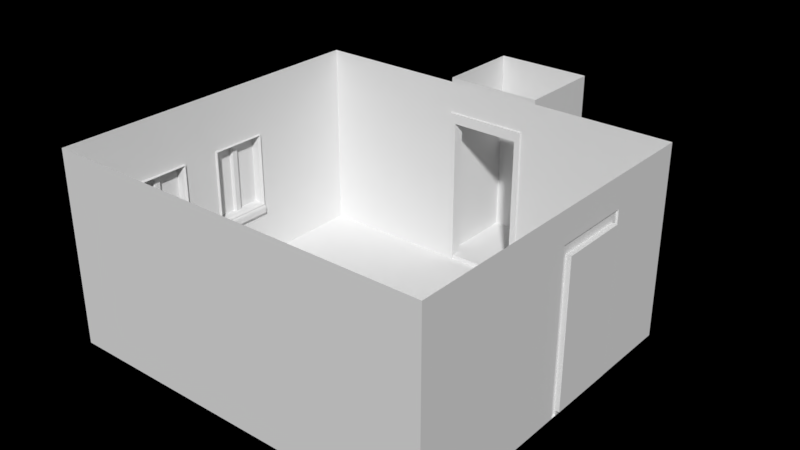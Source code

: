 # Source: room.blend  (saved by Blender 2.77.0; exported with 4.5.12 LTS)
import bpy
from mathutils import Matrix  # noqa: F401  (used for matrix-valued properties, if any)

bpy.ops.wm.read_factory_settings(use_empty=True)
scene = bpy.context.scene
scene.name = 'Scene'

# ---- collections
col_collection_1 = bpy.data.collections.new('Collection 1'); scene.collection.children.link(col_collection_1)

# ---- world
world_world = bpy.data.worlds.new('World'); scene.world = world_world
world_world.color = (0.0, -0.0, 0.0)
world_world.use_sun_shadow = False
world_world.sun_shadow_jitter_overblur = 0.0
world_world.cycles.sampling_method = 'MANUAL'

# ---- meshes
me_plane = bpy.data.meshes.new('Plane')
me_plane.from_pydata([(-2.4, -0.6, 0.0), (2.4, -0.6, 0.0), (-2.4, 3.6, 0.0), (2.4, 3.6, 0.0), (-0.6, -0.6, 0.0), (0.6, -0.6, 0.0), (0.6, 3.6, 0.0), (-0.6, 3.6, 0.0), (0.6, 4.8, 0.0), (-0.6, 4.8, 0.0), (0.6, 3.72, 0.0), (-0.6, 3.72, 0.0), (-0.36, -0.6, 0.0), (-0.432, 3.6, 0.0), (-0.36, 4.8, 0.0), (-0.432, 3.72, 0.0), (0.36, -0.6, 0.0), (0.432, 3.6, 0.0), (0.36, 4.8, 0.0), (0.432, 3.72, 0.0), (2.4, -0.6, 2.4), (2.4, 3.6, 2.4), (-0.6, -0.6, 2.4), (0.6, -0.6, 2.4), (0.6, 3.6, 2.4), (-0.6, 3.6, 2.4), (0.6, 4.8, 2.4), (-0.6, 4.8, 2.4), (0.6, 3.72, 2.4), (-0.6, 3.72, 2.4), (-0.36, -0.6, 2.4), (-0.432, 3.6, 2.4), (-0.36, 4.8, 2.4), (-0.432, 3.72, 2.4), (0.36, -0.6, 2.4), (0.432, 3.6, 2.4), (0.36, 4.8, 2.4), (0.432, 3.72, 2.4), (-2.4, 1.44, 2.4), (-2.4, -0.6, 0.72), (-2.4, -0.6, 1.68), (-2.4, 3.6, 1.68), (-2.4, 2.16, 2.4), (-2.4, 1.44, 0.0), (-2.4, 0.96, 0.0), (-2.4, 0.24, 0.0), (-2.4, -0.6, 2.4), (-2.4, 2.16, 0.0), (-2.4, 3.6, 2.4), (-2.4, 0.24, 2.4), (-2.4, 0.96, 2.4), (-2.4, 1.44, 1.68), (-2.4, 3.6, 0.72), (-2.4, 1.44, 0.72), (-2.4, 0.96, 0.72), (-2.4, 0.96, 1.68), (-2.4, 0.24, 0.72), (-2.4, 0.24, 1.68), (-2.4, -0.6, 0.612), (-2.4, 2.16, 0.612), (-2.4, 0.96, 0.612), (-2.4, 1.44, 0.612), (-2.4, 0.24, 0.612), (-2.364, 2.16, 0.708), (-2.364, 1.44, 0.708), (-2.352, 2.16, 0.6154), (-2.352, 0.96, 0.6154), (-2.364, 0.96, 0.708), (-2.352, 1.44, 0.6154), (-2.364, 0.24, 0.708), (-2.352, 0.24, 0.6154), (-2.388, 0.96, 0.72), (-2.358, 0.96, 0.612), (-2.388, 0.24, 0.72), (-2.4, 3.6, 0.612), (-0.504, 3.6, 0.06), (-0.42, -0.6, 0.06), (-0.42, -0.6, 1.92), (-2.352, 2.16, 0.684), (-2.352, 0.96, 0.684), (-2.352, 1.44, 0.684), (-2.352, 0.24, 0.684), (-2.358, 0.24, 0.612), (-0.504, 3.6, 1.882), (-2.358, 1.44, 0.612), (-2.388, 1.44, 0.72), (-0.42, -0.6, 2.4), (-2.388, 2.16, 0.72), (-2.358, 2.16, 0.612), (-0.504, 3.6, 2.4), (0.36, 4.8, 1.882), (0.6, 4.8, 1.882), (2.4, -0.6, 1.92), (0.6, -0.6, 1.92), (-0.36, 4.8, 1.882), (0.6, 3.72, 1.882), (0.432, 3.72, 1.882), (2.4, 3.6, 1.882), (-0.6, 4.8, 1.882), (0.432, 3.6, 1.882), (-0.6, 3.6, 1.882), (-0.432, 3.6, 1.882), (-0.432, 3.72, 1.882), (-0.6, -0.6, 1.92), (-0.6, 3.72, 1.882), (0.36, -0.6, 1.92), (0.6, 3.6, 1.882), (-0.36, -0.6, 1.92), (0.432, 3.6, 0.06), (-0.432, 3.6, 0.06), (0.432, 3.72, 0.06), (-0.432, 3.72, 0.06), (-2.4, 3.6, 0.06), (-0.42, -0.6, 0.0), (-2.4, 2.16, 0.06), (-2.4, 0.96, 0.06), (-2.4, 1.44, 0.06), (-2.4, 0.24, 0.06), (0.36, 4.8, 0.06), (-0.36, 4.8, 0.06), (0.6, 3.72, 0.06), (-0.6, 4.8, 0.06), (-0.6, 3.72, 0.06), (0.6, 4.8, 0.06), (2.4, -0.6, 0.06), (2.4, 3.6, 0.06), (-0.6, -0.6, 0.06), (0.6, 3.6, 0.06), (0.6, -0.6, 0.06), (0.36, -0.6, 0.06), (-0.36, -0.6, 0.06), (-1.2, -0.6, 0.0), (-0.504, 3.6, 0.0), (-2.4, -0.6, 0.06), (-0.6, 3.6, 0.06), (0.42, -0.6, 0.0), (0.504, 3.6, 0.0), (0.42, -0.6, 2.4), (0.504, 3.6, 2.4), (0.504, 3.6, 1.882), (0.42, -0.6, 1.92), (0.42, -0.6, 0.06), (0.504, 3.6, 0.06), (0.6, -0.6, 2.04), (0.432, 3.6, 2.011), (-0.6, 3.6, 2.011), (0.36, -0.6, 2.04), (-0.36, -0.6, 2.04), (-0.42, -0.6, 2.04), (-0.504, 3.6, 2.011), (2.4, -0.6, 2.04), (2.4, 3.6, 2.011), (-0.432, 3.6, 2.011), (-0.6, -0.6, 2.04), (0.6, 3.6, 2.011), (0.504, 3.6, 2.011), (0.42, -0.6, 2.04), (0.504, 3.577, 0.0), (0.432, 3.577, 0.0), (-0.504, 3.577, 0.06), (-0.504, 3.577, 1.882), (-0.504, 3.577, 0.0), (-0.432, 3.577, 0.06), (-0.432, 3.577, 2.011), (-0.432, 3.577, 1.882), (0.504, 3.577, 1.882), (0.432, 3.577, 1.882), (0.432, 3.577, 0.06), (-0.432, 3.577, 0.0), (0.504, 3.577, 0.06), (0.432, 3.577, 2.011), (-0.504, 3.577, 2.011), (0.504, 3.577, 2.011), (-2.4, -0.6, 0.666), (-2.4, 3.6, 0.666), (-2.356, 2.16, 0.6971), (-2.356, 0.96, 0.6971), (-2.356, 1.44, 0.6971), (-2.356, 0.24, 0.6971), (-2.382, 0.24, 0.666), (-2.382, 2.16, 0.666), (-2.4, 1.44, 0.666), (-2.4, 0.24, 0.666), (-2.4, 0.96, 0.666), (-2.4, 2.16, 0.666), (-2.382, 0.96, 0.666), (-2.382, 1.44, 0.666), (-2.375, 0.96, 0.7155), (-2.375, 0.24, 0.7155), (-2.355, 0.24, 0.6743), (-2.355, 0.96, 0.6743), (-2.37, 0.24, 0.681), (-2.37, 0.96, 0.681), (-2.375, 2.16, 0.7155), (-2.355, 2.16, 0.6743), (-2.375, 1.44, 0.7155), (-2.355, 1.44, 0.6743), (-2.37, 1.44, 0.681), (-2.37, 2.16, 0.681), (-2.596, 0.2692, 0.7492), (-2.504, 0.2391, 1.692), (-2.504, 0.9609, 1.692), (-2.596, 0.9308, 0.7492), (-2.596, 0.9308, 1.651), (-2.504, 0.9609, 0.7083), (-2.504, 0.2391, 0.7083), (-2.596, 0.2692, 1.651), (-2.581, 0.6479, 0.7372), (-2.581, 0.5519, 0.7372), (-2.581, 0.6479, 1.665), (-2.581, 0.5519, 1.665), (-2.459, 0.5657, 0.7372), (-2.47, 0.5519, 0.7372), (-2.47, 0.6479, 0.7372), (-2.459, 0.6341, 0.7372), (-2.459, 0.6341, 1.665), (-2.47, 0.6479, 1.665), (-2.47, 0.5519, 1.665), (-2.459, 0.5657, 1.665), (-2.447, 0.2692, 0.7492), (-2.44, 0.267, 0.747), (-2.44, 0.933, 0.747), (-2.447, 0.9308, 0.7492), (-2.447, 0.9308, 1.651), (-2.44, 0.933, 1.653), (-2.44, 0.267, 1.653), (-2.447, 0.2692, 1.651), (-2.596, 1.469, 0.7492), (-2.504, 1.439, 1.692), (-2.504, 2.161, 1.692), (-2.596, 2.131, 0.7492), (-2.596, 2.131, 1.651), (-2.504, 2.161, 0.7083), (-2.504, 1.439, 0.7083), (-2.596, 1.469, 1.651), (-2.581, 1.848, 0.7372), (-2.581, 1.752, 0.7372), (-2.581, 1.848, 1.665), (-2.581, 1.752, 1.665), (-2.459, 1.766, 0.7372), (-2.47, 1.752, 0.7372), (-2.47, 1.848, 0.7372), (-2.459, 1.834, 0.7372), (-2.459, 1.834, 1.665), (-2.47, 1.848, 1.665), (-2.47, 1.752, 1.665), (-2.459, 1.766, 1.665), (-2.447, 1.469, 0.7492), (-2.447, 2.131, 0.7492), (-2.447, 2.131, 1.651), (-2.44, 2.133, 1.653), (-2.44, 1.467, 1.653), (-2.447, 1.469, 1.651), (0.36, 0.3592, 0.0), (-0.36, 0.3194, 0.0), (-0.42, 0.3161, 0.0), (0.42, 0.3625, 0.0), (0.6, 0.3724, 0.0), (2.4, 1.451, 0.0), (-0.6, 0.3062, 0.0), (0.36, 1.08, 0.0), (-0.36, 1.04, 0.0), (-0.42, 1.037, 0.0), (0.42, 1.083, 0.0), (0.6, 1.093, 0.0), (2.4, 1.619, 0.0), (-0.6, 1.027, 0.0), (0.36, 1.594, 0.0), (-0.36, 1.542, 0.0), (-0.42, 1.538, 0.0), (0.42, 1.598, 0.0), (0.6, 1.611, 0.0), (2.4, 2.483, 0.0), (-0.6, 1.525, 0.0), (0.36, 2.252, 0.0), (-0.36, 2.221, 0.0), (-0.42, 2.219, 0.0), (0.42, 2.254, 0.0), (0.6, 2.262, 0.0), (2.4, 2.651, 0.0), (-0.6, 2.211, 0.0), (2.4, 1.451, 2.4), (2.4, 2.651, 2.4), (2.4, 2.483, 2.4), (2.4, 1.619, 2.4), (2.4, 2.555, 0.06), (2.4, 2.555, 1.882), (2.4, 2.555, 2.4), (2.443, 1.619, 1.882), (2.4, 1.619, 1.882), (2.4, 2.651, 1.882), (2.4, 2.483, 1.882), (2.443, 2.483, 1.882), (2.4, 1.451, 1.882), (2.4, 1.619, 0.06), (2.4, 2.483, 0.06), (2.443, 1.619, 0.06), (2.443, 2.483, 0.06), (2.4, 1.451, 0.06), (2.4, 2.555, 0.0), (2.4, 2.651, 0.06), (2.4, 1.547, 0.0), (2.4, 1.547, 2.4), (2.4, 1.547, 1.882), (2.4, 1.547, 0.06), (2.4, 1.619, 2.011), (2.4, 2.651, 2.011), (2.4, 2.555, 2.011), (2.4, 2.483, 2.011), (2.4, 1.451, 2.011), (2.4, 1.547, 2.011), (2.377, 1.547, 0.0), (2.377, 1.619, 0.0), (2.377, 2.555, 0.06), (2.377, 2.555, 1.882), (2.377, 2.555, 0.0), (2.377, 2.483, 0.06), (2.377, 2.483, 2.011), (2.377, 2.483, 1.882), (2.377, 1.547, 1.882), (2.377, 1.619, 1.882), (2.377, 1.619, 0.06), (2.377, 2.483, 0.0), (2.377, 1.547, 0.06), (2.377, 1.619, 2.011), (2.377, 2.555, 2.011), (2.377, 1.547, 2.011), (-2.4, 2.16, 1.68), (-2.4, 2.16, 0.72), (-2.368, 0.9528, 0.7272), (-2.371, 0.96, 0.72), (-2.371, 0.96, 1.68), (-2.368, 0.9528, 1.673), (-2.371, 0.24, 0.72), (-2.368, 0.2472, 0.7272), (-2.368, 0.2472, 1.673), (-2.371, 0.24, 1.68), (-2.403, 0.267, 0.747), (-2.394, 0.2643, 0.7443), (-2.394, 0.9357, 0.7443), (-2.403, 0.933, 0.747), (-2.403, 0.933, 1.653), (-2.394, 0.9357, 1.656), (-2.394, 0.2643, 1.656), (-2.403, 0.267, 1.653), (-2.44, 1.467, 0.747), (-2.44, 2.133, 0.747), (-2.368, 2.153, 0.7272), (-2.371, 2.16, 0.72), (-2.371, 2.16, 1.68), (-2.368, 2.153, 1.673), (-2.371, 1.44, 0.72), (-2.368, 1.447, 0.7272), (-2.368, 1.447, 1.673), (-2.371, 1.44, 1.68), (-2.403, 1.467, 0.747), (-2.394, 1.464, 0.7443), (-2.394, 2.136, 0.7443), (-2.403, 2.133, 0.747), (-2.403, 2.133, 1.653), (-2.394, 2.136, 1.656), (-2.394, 1.464, 1.656), (-2.403, 1.467, 1.653)], [], [(5, 1, 258, 257), (0, 131, 4, 259, 45), (135, 5, 257, 256), (19, 10, 8, 18), (11, 15, 14, 9), (113, 12, 254, 255), (19, 15, 111, 110), (15, 19, 18, 14), (12, 16, 253, 254), (90, 91, 26, 36), (150, 143, 23, 20), (94, 90, 36, 32), (95, 96, 37, 28), (256, 257, 264, 263), (98, 94, 32, 27), (33, 37, 96, 102), (2, 7, 134, 112), (96, 99, 101, 102), (91, 95, 28, 26), (4, 131, 133, 126), (104, 98, 27, 29), (156, 146, 34, 137), (102, 104, 29, 33), (154, 151, 21, 24), (146, 147, 30, 34), (148, 153, 22, 86), (149, 152, 31, 89), (155, 154, 24, 138), (327, 41, 48, 42), (57, 55, 50, 49), (84, 68, 80, 196), (184, 174, 52, 328), (328, 52, 41, 327), (249, 252, 234, 231), (192, 187, 67, 176), (51, 327, 42, 38), (54, 53, 51, 55), (183, 181, 53, 54), (55, 51, 38, 50), (350, 353, 361, 360), (252, 247, 227, 234), (39, 56, 57, 40), (173, 182, 56, 39), (40, 57, 49, 46), (233, 228, 229, 232), (133, 117, 62, 58), (115, 116, 61, 60), (116, 114, 59, 61), (114, 112, 74, 59), (117, 115, 60, 62), (178, 176, 67, 69), (177, 175, 63, 64), (82, 72, 66, 70), (82, 70, 81, 189), (84, 88, 65, 68), (187, 188, 69, 67), (198, 193, 63, 175), (193, 195, 64, 63), (54, 56, 73, 71), (4, 113, 255, 259), (62, 60, 72, 82), (183, 54, 71, 185), (147, 148, 86, 30), (182, 62, 82, 179), (88, 194, 78, 65), (191, 189, 81, 178), (68, 65, 78, 80), (70, 66, 79, 81), (145, 149, 89, 25), (134, 75, 83, 100), (72, 190, 79, 66), (130, 76, 77, 107), (197, 196, 80, 177), (181, 61, 84, 186), (12, 113, 76, 130), (328, 53, 85, 87), (184, 328, 87, 180), (61, 59, 88, 84), (7, 132, 75, 134), (142, 127, 106, 139), (139, 155, 172, 165), (76, 126, 103, 77), (129, 130, 107, 105), (127, 125, 97, 106), (111, 122, 104, 102), (141, 129, 105, 140), (122, 121, 98, 104), (123, 120, 95, 91), (121, 119, 94, 98), (253, 256, 263, 260), (120, 110, 96, 95), (119, 118, 90, 94), (124, 128, 93, 92), (118, 123, 91, 90), (144, 35, 31, 152), (109, 108, 110, 111), (13, 17, 108, 109), (112, 134, 100, 145, 25, 48, 41, 52, 174, 74), (45, 44, 115, 117), (47, 2, 112, 114), (43, 47, 114, 116), (44, 43, 116, 115), (0, 45, 117, 133), (18, 8, 123, 118), (14, 18, 118, 119), (10, 19, 110, 120), (9, 14, 119, 121), (8, 10, 120, 123), (11, 9, 121, 122), (15, 11, 122, 111), (1, 5, 128, 124), (255, 254, 261, 262), (135, 16, 129, 141), (6, 3, 125, 127), (16, 12, 130, 129), (113, 4, 126, 76), (136, 6, 127, 142), (101, 99, 166, 164), (126, 133, 46, 22, 153, 103), (46, 133, 58, 173, 39, 40), (133, 131, 0), (99, 108, 167, 166), (5, 135, 141, 128), (128, 141, 140, 93), (83, 75, 159, 160), (144, 155, 138, 35), (143, 156, 137, 23), (16, 135, 256, 253), (93, 140, 156, 143), (142, 139, 165, 169), (144, 152, 163, 170), (100, 83, 149, 145), (107, 77, 148, 147), (139, 106, 154, 155), (136, 142, 169, 157), (77, 103, 153, 148), (105, 107, 147, 146), (106, 97, 151, 154), (140, 105, 146, 156), (288, 289, 291, 292), (92, 93, 143, 150), (159, 162, 164, 160), (161, 168, 162, 159), (158, 157, 169, 167), (167, 169, 165, 166), (166, 165, 172, 170), (166, 170, 163, 164), (160, 164, 163, 171), (108, 17, 158, 167), (109, 101, 164, 162), (152, 149, 171, 163), (13, 109, 162, 168), (149, 83, 160, 171), (155, 144, 170, 172), (75, 132, 161, 159), (102, 101, 109, 111), (96, 110, 108, 99), (59, 184, 180, 88), (53, 181, 186, 85), (195, 197, 177, 64), (188, 191, 178, 69), (56, 182, 179, 73), (60, 183, 185, 72), (194, 198, 175, 78), (80, 78, 175, 177), (81, 79, 176, 178), (58, 62, 182, 173), (60, 61, 181, 183), (190, 192, 176, 79), (59, 74, 174, 184), (72, 185, 192, 190), (73, 179, 191, 188), (179, 82, 189, 191), (71, 73, 188, 187), (185, 71, 187, 192), (88, 180, 198, 194), (85, 186, 197, 195), (186, 84, 196, 197), (87, 85, 195, 193), (180, 87, 193, 198), (226, 219, 199, 206), (335, 334, 338, 343), (223, 226, 206, 203), (205, 200, 201, 204), (222, 223, 203, 202), (57, 56, 333, 336), (220, 225, 344, 337), (219, 222, 202, 199), (212, 217, 210, 208), (207, 209, 216, 213), (215, 214, 213, 216), (211, 218, 217, 212), (214, 215, 218, 211), (222, 219, 220, 221), (226, 223, 224, 225), (223, 222, 221, 224), (219, 226, 225, 220), (332, 335, 343, 342), (248, 249, 231, 230), (345, 251, 362, 355), (51, 53, 351, 354), (247, 248, 230, 227), (240, 245, 238, 236), (235, 237, 244, 241), (243, 242, 241, 244), (239, 246, 245, 240), (242, 243, 246, 239), (248, 247, 345, 346), (252, 249, 250, 251), (249, 248, 346, 250), (247, 252, 251, 345), (353, 352, 356, 361), (259, 255, 262, 266), (257, 258, 265, 264), (45, 259, 266, 44), (254, 253, 260, 261), (262, 261, 268, 269), (263, 264, 271, 270), (44, 266, 273, 43), (260, 263, 270, 267), (264, 265, 272, 271), (266, 262, 269, 273), (261, 260, 267, 268), (269, 268, 275, 276), (271, 272, 279, 278), (270, 271, 278, 277), (273, 269, 276, 280), (43, 273, 280, 47), (268, 267, 274, 275), (267, 270, 277, 274), (280, 276, 132, 7), (276, 275, 13, 132), (47, 280, 7, 2), (278, 279, 3, 6), (275, 274, 17, 13), (277, 278, 6, 136), (274, 277, 136, 17), (307, 308, 283, 287), (310, 309, 281, 302), (306, 307, 287, 282), (300, 285, 286, 290), (279, 299, 285, 300), (304, 298, 293, 303), (303, 310, 326, 319), (305, 284, 283, 308), (295, 294, 296, 297), (272, 265, 294, 295), (301, 258, 298, 304), (291, 289, 320, 318), (289, 294, 321, 320), (286, 285, 313, 314), (305, 310, 302, 284), (304, 303, 319, 323), (305, 308, 317, 324), (290, 286, 307, 306), (303, 293, 309, 310), (301, 304, 323, 311), (313, 316, 318, 314), (315, 322, 316, 313), (312, 311, 323, 321), (321, 323, 319, 320), (320, 319, 326, 324), (320, 324, 317, 318), (314, 318, 317, 325), (294, 265, 312, 321), (295, 291, 318, 316), (308, 307, 325, 317), (272, 295, 316, 322), (307, 286, 314, 325), (310, 305, 324, 326), (285, 299, 315, 313), (292, 291, 295, 297), (288, 296, 294, 289), (1, 124, 298, 258), (124, 92, 293, 298), (92, 150, 309, 293), (150, 20, 281, 309), (279, 300, 125, 3), (97, 125, 300, 290), (151, 97, 290, 306), (21, 151, 306, 282), (292, 297, 296, 288), (55, 57, 336, 331), (56, 54, 330, 333), (54, 55, 331, 330), (327, 51, 354, 349), (224, 221, 340, 341), (334, 329, 339, 338), (329, 332, 342, 339), (330, 331, 332, 329), (334, 335, 336, 333), (329, 334, 333, 330), (331, 336, 335, 332), (225, 224, 341, 344), (338, 339, 340, 337), (342, 343, 344, 341), (339, 342, 341, 340), (343, 338, 337, 344), (221, 220, 337, 340), (53, 328, 348, 351), (328, 327, 349, 348), (250, 346, 358, 359), (352, 347, 357, 356), (347, 350, 360, 357), (348, 349, 350, 347), (352, 353, 354, 351), (347, 352, 351, 348), (349, 354, 353, 350), (251, 250, 359, 362), (356, 357, 358, 355), (360, 361, 362, 359), (357, 360, 359, 358), (361, 356, 355, 362), (346, 345, 355, 358)])
me_plane.use_remesh_preserve_volume = False
me_plane.use_remesh_preserve_attributes = False
me_plane.use_mirror_vertex_groups = False
me_plane.update()

# ---- objects
ob_plane = bpy.data.objects.new('Plane', me_plane)

# ---- transforms, parenting, visibility, modifiers, constraints
ob_plane.location = (0.0, 0.0, 0.0)
ob_plane.lineart.crease_threshold = 0.0

# ---- collection membership
col_collection_1.objects.link(ob_plane)

# ---- scene / render settings (as saved in the file)
scene.frame_start = 1; scene.frame_end = 250; scene.frame_set(38)
scene.render.engine = 'CYCLES'
scene.render.image_settings.color_mode = 'RGB'
scene.render.image_settings.compression = 90
scene.render.resolution_percentage = 25
scene.render.pixel_aspect_x = 100.0
scene.render.pixel_aspect_y = 100.0
scene.render.dither_intensity = 0.0
scene.render.bake_margin = 2
scene.render.bake_bias = 0.0
scene.cycles.use_denoising = False
scene.cycles.samples = 500
scene.cycles.sampling_pattern = 'TABULATED_SOBOL'
scene.cycles.light_sampling_threshold = 0.0
scene.cycles.use_adaptive_sampling = False
scene.cycles.use_light_tree = False
scene.cycles.blur_glossy = 0.0
scene.cycles.sample_clamp_indirect = 0.0
scene.view_settings.view_transform = 'Standard'
bpy.context.view_layer.update()

# ---- added for rendering (the .blend has no active camera and no usable light): camera, sun
cam_auto = bpy.data.cameras.new('AutoCamera')
cam_auto.lens = 50.0
cam_auto.sensor_width = 36.0
cam_auto.clip_end = 1000.0
ob_auto_camera = bpy.data.objects.new('AutoCamera', cam_auto)
scene.collection.objects.link(ob_auto_camera)
ob_auto_camera.location = (7.10882, -6.52269, 6.94846)
ob_auto_camera.rotation_euler = (1.09748, -7.21219e-08, 0.694738)
scene.camera = ob_auto_camera
light_auto_sun = bpy.data.lights.new('AutoSun', 'SUN')
light_auto_sun.energy = 3.0
light_auto_sun.angle = 0.0523599
ob_auto_sun = bpy.data.objects.new('AutoSun', light_auto_sun)
scene.collection.objects.link(ob_auto_sun)
ob_auto_sun.rotation_euler = (0.872665, 0.174533, 0.523599)
bpy.context.view_layer.update()
